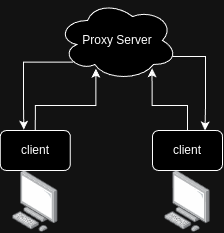

The diagram above was exported from draw.io. Its source (the exported page's mxGraphModel, read from the mxfile embedded in the PNG):
<mxGraphModel dx="1298" dy="778" grid="1" gridSize="10" guides="1" tooltips="1" connect="1" arrows="1" fold="1" page="1" pageScale="1" pageWidth="850" pageHeight="1100" math="0" shadow="0">
  <root>
    <mxCell id="0" />
    <mxCell id="1" parent="0" />
    <mxCell id="ZEaJI0cZVHOUufEk4H55-8" style="edgeStyle=orthogonalEdgeStyle;rounded=0;orthogonalLoop=1;jettySize=auto;html=1;exitX=0.96;exitY=0.7;exitDx=0;exitDy=0;exitPerimeter=0;entryX=0.75;entryY=0;entryDx=0;entryDy=0;" edge="1" parent="1" source="ZEaJI0cZVHOUufEk4H55-1" target="ZEaJI0cZVHOUufEk4H55-6">
      <mxGeometry relative="1" as="geometry">
        <Array as="points">
          <mxPoint x="513" y="266" />
          <mxPoint x="513" y="315" />
          <mxPoint x="513" y="315" />
        </Array>
      </mxGeometry>
    </mxCell>
    <mxCell id="ZEaJI0cZVHOUufEk4H55-1" value="Proxy Server" style="ellipse;shape=cloud;whiteSpace=wrap;html=1;" vertex="1" parent="1">
      <mxGeometry x="365" y="210" width="120" height="80" as="geometry" />
    </mxCell>
    <mxCell id="ZEaJI0cZVHOUufEk4H55-3" value="" style="image;points=[];aspect=fixed;html=1;align=center;shadow=0;dashed=0;image=img/lib/allied_telesis/computer_and_terminals/Personal_Computer.svg;" vertex="1" parent="1">
      <mxGeometry x="320" y="380" width="45.6" height="61.800000000000004" as="geometry" />
    </mxCell>
    <mxCell id="ZEaJI0cZVHOUufEk4H55-4" value="" style="image;points=[];aspect=fixed;html=1;align=center;shadow=0;dashed=0;image=img/lib/allied_telesis/computer_and_terminals/Personal_Computer.svg;" vertex="1" parent="1">
      <mxGeometry x="472.2" y="380" width="45.6" height="61.800000000000004" as="geometry" />
    </mxCell>
    <mxCell id="ZEaJI0cZVHOUufEk4H55-5" value="client" style="rounded=1;whiteSpace=wrap;html=1;" vertex="1" parent="1">
      <mxGeometry x="307.8" y="340" width="70" height="40" as="geometry" />
    </mxCell>
    <mxCell id="ZEaJI0cZVHOUufEk4H55-6" value="client" style="rounded=1;whiteSpace=wrap;html=1;" vertex="1" parent="1">
      <mxGeometry x="460" y="340" width="70" height="40" as="geometry" />
    </mxCell>
    <mxCell id="ZEaJI0cZVHOUufEk4H55-7" style="edgeStyle=orthogonalEdgeStyle;rounded=0;orthogonalLoop=1;jettySize=auto;html=1;exitX=0.5;exitY=0;exitDx=0;exitDy=0;entryX=0.788;entryY=0.848;entryDx=0;entryDy=0;entryPerimeter=0;" edge="1" parent="1" source="ZEaJI0cZVHOUufEk4H55-6" target="ZEaJI0cZVHOUufEk4H55-1">
      <mxGeometry relative="1" as="geometry" />
    </mxCell>
    <mxCell id="ZEaJI0cZVHOUufEk4H55-9" style="edgeStyle=orthogonalEdgeStyle;rounded=0;orthogonalLoop=1;jettySize=auto;html=1;exitX=0.5;exitY=0;exitDx=0;exitDy=0;entryX=0.32;entryY=0.852;entryDx=0;entryDy=0;entryPerimeter=0;" edge="1" parent="1" source="ZEaJI0cZVHOUufEk4H55-5" target="ZEaJI0cZVHOUufEk4H55-1">
      <mxGeometry relative="1" as="geometry" />
    </mxCell>
    <mxCell id="ZEaJI0cZVHOUufEk4H55-10" style="edgeStyle=orthogonalEdgeStyle;rounded=0;orthogonalLoop=1;jettySize=auto;html=1;exitX=0.13;exitY=0.77;exitDx=0;exitDy=0;exitPerimeter=0;entryX=0.336;entryY=-0.022;entryDx=0;entryDy=0;entryPerimeter=0;" edge="1" parent="1" source="ZEaJI0cZVHOUufEk4H55-1" target="ZEaJI0cZVHOUufEk4H55-5">
      <mxGeometry relative="1" as="geometry">
        <Array as="points">
          <mxPoint x="331" y="272" />
          <mxPoint x="331" y="315" />
        </Array>
      </mxGeometry>
    </mxCell>
  </root>
</mxGraphModel>